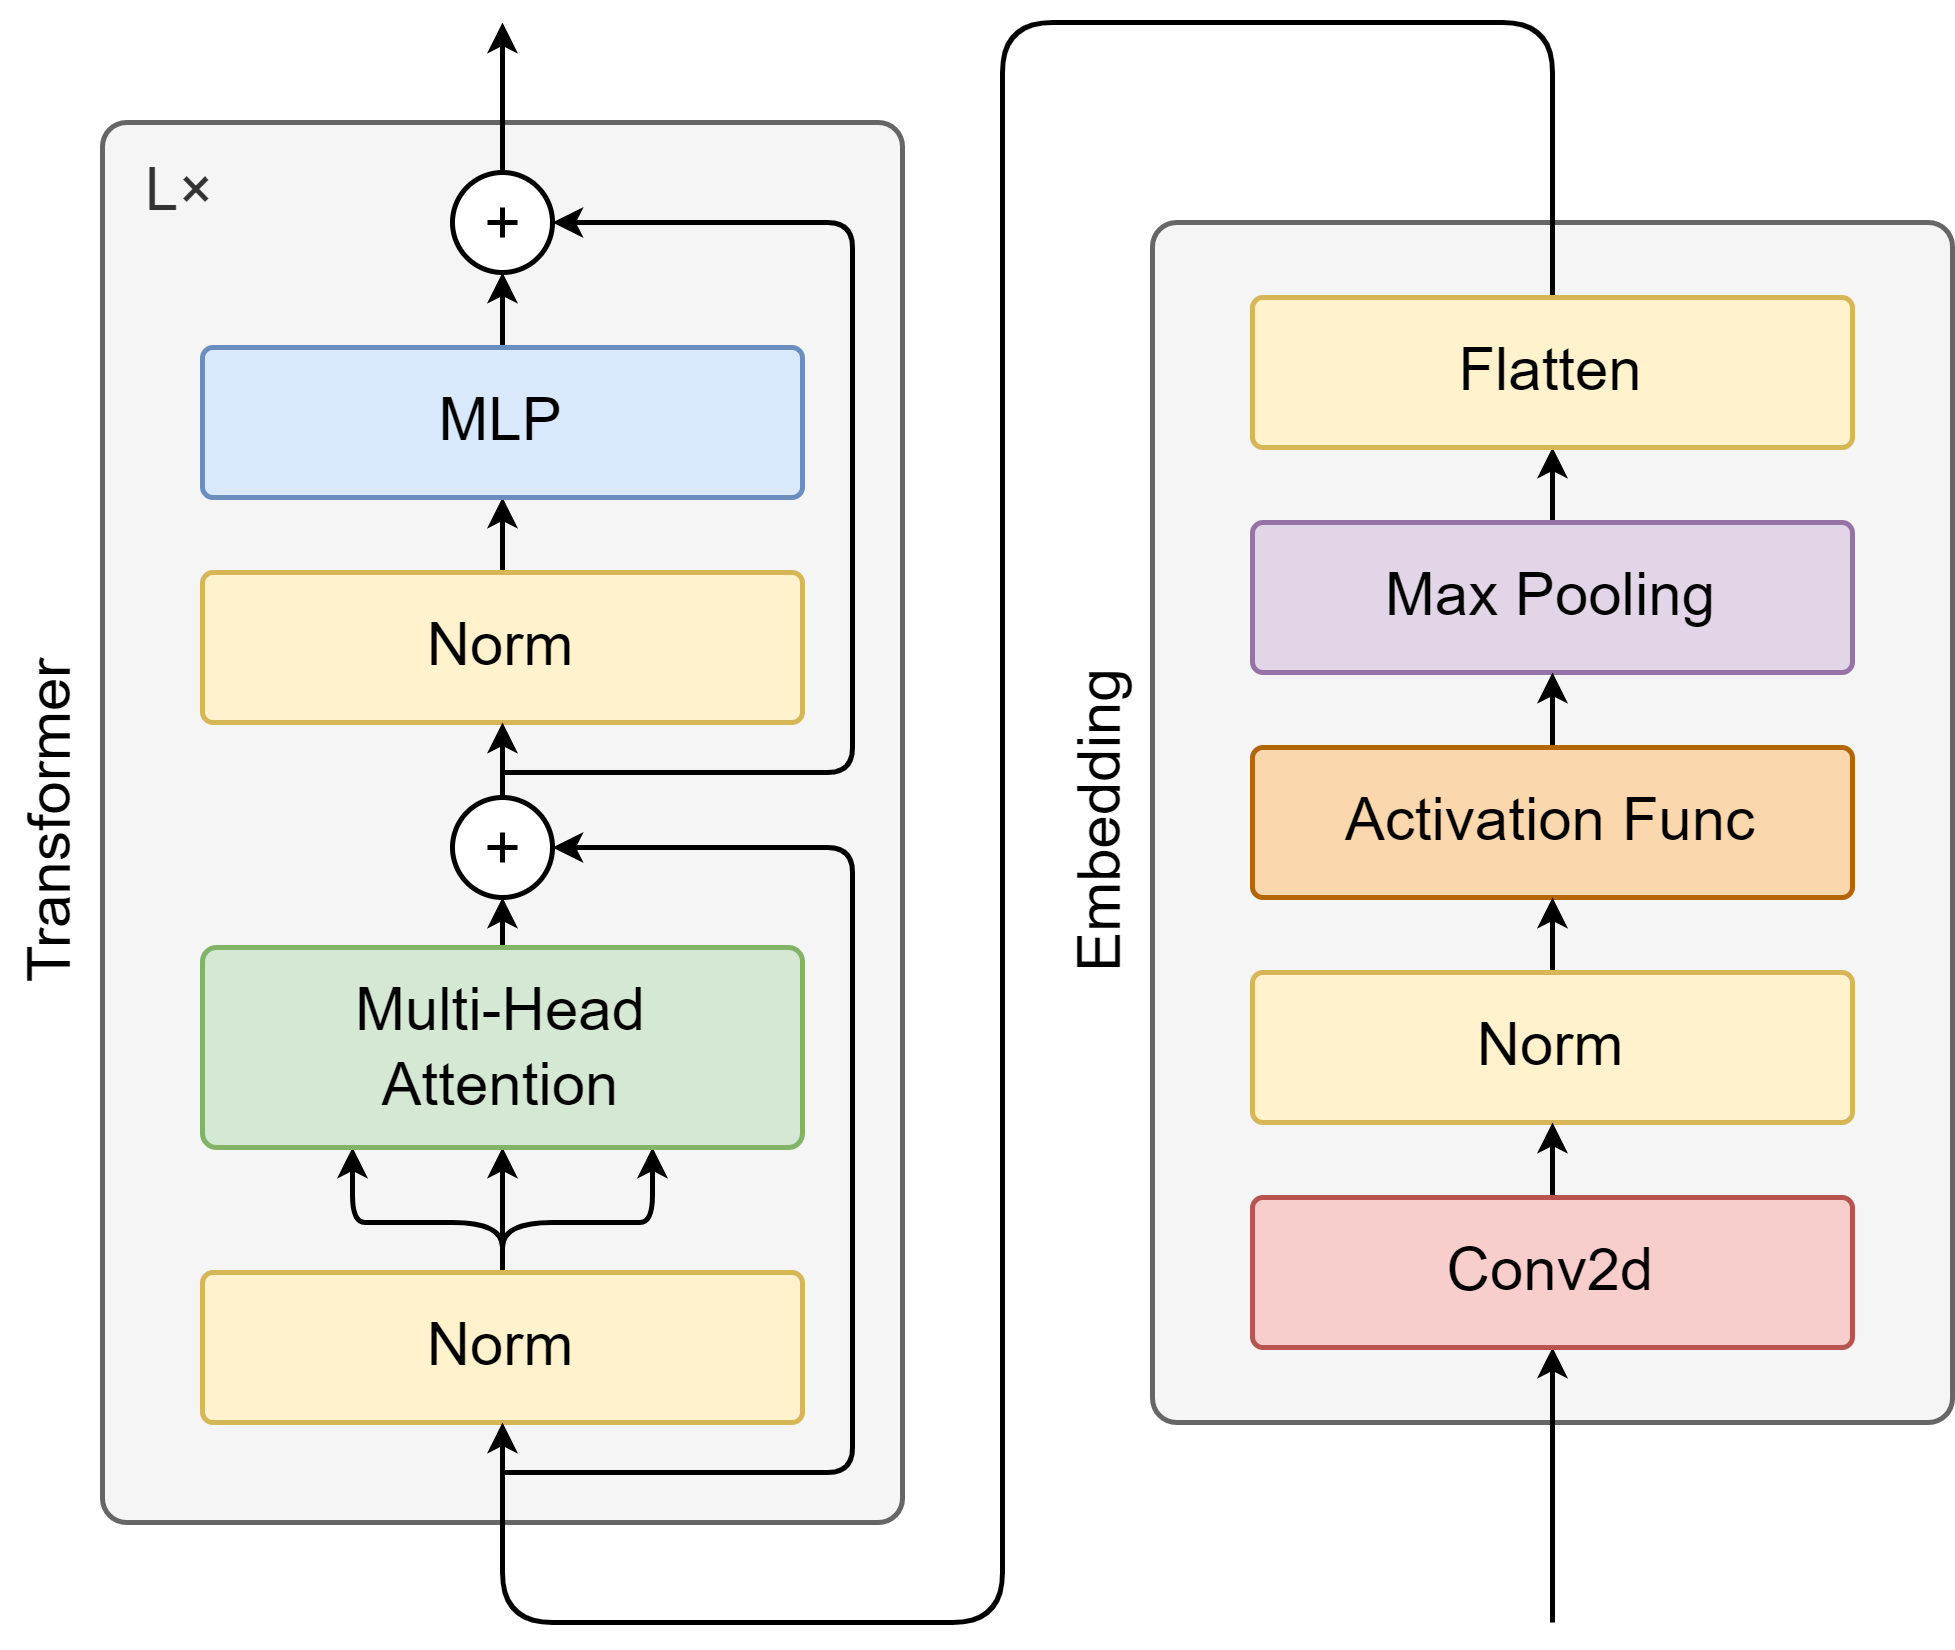

The diagram above was exported from draw.io. Its source (the exported page's mxGraphModel, read from the mxfile embedded in the PNG):
<mxGraphModel dx="941" dy="1806" grid="1" gridSize="10" guides="1" tooltips="1" connect="1" arrows="1" fold="1" page="1" pageScale="1" pageWidth="827" pageHeight="1169" math="0" shadow="0">
  <root>
    <mxCell id="0" />
    <mxCell id="1" parent="0" />
    <mxCell id="94" value="" style="rounded=1;whiteSpace=wrap;html=1;fillColor=#f5f5f5;fontColor=#333333;strokeColor=#666666;arcSize=3;" vertex="1" parent="1">
      <mxGeometry x="450" y="-690" width="160" height="240" as="geometry" />
    </mxCell>
    <mxCell id="95" style="edgeStyle=none;html=1;entryX=0.5;entryY=1;entryDx=0;entryDy=0;endSize=3;startSize=3;exitX=0.5;exitY=0;exitDx=0;exitDy=0;" edge="1" parent="1" source="96" target="124">
      <mxGeometry relative="1" as="geometry" />
    </mxCell>
    <mxCell id="96" value="&lt;font style=&quot;color: rgb(0, 0, 0);&quot;&gt;Max Pooling&lt;/font&gt;" style="rounded=1;whiteSpace=wrap;html=1;fillColor=#e1d5e7;strokeColor=#9673a6;arcSize=7;" vertex="1" parent="1">
      <mxGeometry x="470" y="-630" width="120" height="30" as="geometry" />
    </mxCell>
    <mxCell id="97" style="edgeStyle=none;html=1;entryX=0.5;entryY=1;entryDx=0;entryDy=0;exitX=0.5;exitY=0;exitDx=0;exitDy=0;endSize=3;startSize=3;" edge="1" parent="1" source="98" target="96">
      <mxGeometry relative="1" as="geometry" />
    </mxCell>
    <mxCell id="98" value="&lt;font style=&quot;color: rgb(0, 0, 0);&quot;&gt;Activation Func&lt;/font&gt;" style="rounded=1;whiteSpace=wrap;html=1;fillColor=#fad7ac;strokeColor=#b46504;arcSize=7;" vertex="1" parent="1">
      <mxGeometry x="470" y="-585" width="120" height="30" as="geometry" />
    </mxCell>
    <mxCell id="99" value="L×" style="rounded=1;whiteSpace=wrap;html=1;fillColor=#f5f5f5;fontColor=#333333;strokeColor=#666666;arcSize=3;verticalAlign=top;align=left;spacingLeft=7;" vertex="1" parent="1">
      <mxGeometry x="240" y="-710" width="160" height="280" as="geometry" />
    </mxCell>
    <mxCell id="100" style="edgeStyle=none;html=1;entryX=0.5;entryY=1;entryDx=0;entryDy=0;exitX=0.5;exitY=0;exitDx=0;exitDy=0;startSize=3;endSize=3;" edge="1" parent="1" source="103" target="105">
      <mxGeometry relative="1" as="geometry" />
    </mxCell>
    <mxCell id="101" style="edgeStyle=none;html=1;entryX=0.75;entryY=1;entryDx=0;entryDy=0;exitX=0.5;exitY=0;exitDx=0;exitDy=0;startSize=3;endSize=3;" edge="1" parent="1" source="103" target="105">
      <mxGeometry relative="1" as="geometry">
        <Array as="points">
          <mxPoint x="320" y="-490" />
          <mxPoint x="340" y="-490" />
          <mxPoint x="350" y="-490" />
        </Array>
      </mxGeometry>
    </mxCell>
    <mxCell id="102" style="edgeStyle=none;html=1;entryX=0.25;entryY=1;entryDx=0;entryDy=0;exitX=0.5;exitY=0;exitDx=0;exitDy=0;startSize=3;endSize=3;" edge="1" parent="1" source="103" target="105">
      <mxGeometry relative="1" as="geometry">
        <Array as="points">
          <mxPoint x="320" y="-490" />
          <mxPoint x="300" y="-490" />
          <mxPoint x="290" y="-490" />
        </Array>
      </mxGeometry>
    </mxCell>
    <mxCell id="103" value="Norm" style="rounded=1;whiteSpace=wrap;html=1;fillColor=#fff2cc;strokeColor=#d6b656;arcSize=7;" vertex="1" parent="1">
      <mxGeometry x="260" y="-480" width="120" height="30" as="geometry" />
    </mxCell>
    <mxCell id="104" style="edgeStyle=none;html=1;exitX=0.5;exitY=0;exitDx=0;exitDy=0;entryX=0.5;entryY=1;entryDx=0;entryDy=0;endArrow=classic;endFill=1;startSize=3;endSize=3;" edge="1" parent="1" source="105" target="122">
      <mxGeometry relative="1" as="geometry">
        <mxPoint x="320" y="-554" as="targetPoint" />
      </mxGeometry>
    </mxCell>
    <mxCell id="105" value="Multi-Head&lt;br&gt;Attention" style="rounded=1;whiteSpace=wrap;html=1;fillColor=#d5e8d4;strokeColor=#82b366;arcSize=7;" vertex="1" parent="1">
      <mxGeometry x="260" y="-545" width="120" height="40" as="geometry" />
    </mxCell>
    <mxCell id="106" style="edgeStyle=none;html=1;entryX=0.5;entryY=1;entryDx=0;entryDy=0;endArrow=classic;endFill=1;exitX=0.5;exitY=0;exitDx=0;exitDy=0;startSize=3;endSize=3;" edge="1" parent="1" source="107" target="110">
      <mxGeometry relative="1" as="geometry" />
    </mxCell>
    <mxCell id="107" value="Norm" style="rounded=1;whiteSpace=wrap;html=1;fillColor=#fff2cc;strokeColor=#d6b656;arcSize=7;" vertex="1" parent="1">
      <mxGeometry x="260" y="-620" width="120" height="30" as="geometry" />
    </mxCell>
    <mxCell id="108" style="edgeStyle=none;html=1;entryX=0.5;entryY=1;entryDx=0;entryDy=0;endArrow=classic;endFill=1;exitX=0.5;exitY=0;exitDx=0;exitDy=0;startSize=3;endSize=3;" edge="1" parent="1" source="122" target="107">
      <mxGeometry relative="1" as="geometry">
        <mxPoint x="320" y="-574" as="sourcePoint" />
      </mxGeometry>
    </mxCell>
    <mxCell id="109" style="edgeStyle=none;html=1;entryX=0.5;entryY=1;entryDx=0;entryDy=0;exitX=0.5;exitY=0;exitDx=0;exitDy=0;endArrow=classic;endFill=1;startSize=3;endSize=3;" edge="1" parent="1" source="110" target="114">
      <mxGeometry relative="1" as="geometry">
        <mxPoint x="420" y="-680" as="sourcePoint" />
      </mxGeometry>
    </mxCell>
    <mxCell id="110" value="MLP" style="rounded=1;whiteSpace=wrap;html=1;fillColor=#dae8fc;strokeColor=#6c8ebf;arcSize=7;" vertex="1" parent="1">
      <mxGeometry x="260" y="-665" width="120" height="30" as="geometry" />
    </mxCell>
    <mxCell id="111" value="" style="group" vertex="1" connectable="0" parent="1">
      <mxGeometry x="310" y="-700" width="20" height="20" as="geometry" />
    </mxCell>
    <mxCell id="112" style="edgeStyle=none;html=1;exitX=0.5;exitY=0;exitDx=0;exitDy=0;endSize=3;startSize=3;" edge="1" parent="111" source="114">
      <mxGeometry relative="1" as="geometry">
        <mxPoint x="10" y="-30" as="targetPoint" />
      </mxGeometry>
    </mxCell>
    <mxCell id="113" value="" style="group" vertex="1" connectable="0" parent="111">
      <mxGeometry width="20" height="20" as="geometry" />
    </mxCell>
    <mxCell id="114" value="" style="ellipse;whiteSpace=wrap;html=1;aspect=fixed;" vertex="1" parent="113">
      <mxGeometry width="20" height="20" as="geometry" />
    </mxCell>
    <mxCell id="115" value="" style="shape=cross;whiteSpace=wrap;html=1;size=0;" vertex="1" parent="113">
      <mxGeometry x="7" y="7" width="6" height="6" as="geometry" />
    </mxCell>
    <mxCell id="116" value="" style="endArrow=classic;html=1;entryX=1;entryY=0.5;entryDx=0;entryDy=0;startSize=3;endSize=3;arcSize=10;" edge="1" parent="1" target="114">
      <mxGeometry width="50" height="50" relative="1" as="geometry">
        <mxPoint x="320" y="-580" as="sourcePoint" />
        <mxPoint x="349.9999999999999" y="-710" as="targetPoint" />
        <Array as="points">
          <mxPoint x="390" y="-580" />
          <mxPoint x="390" y="-690" />
        </Array>
      </mxGeometry>
    </mxCell>
    <mxCell id="117" style="edgeStyle=none;html=1;entryX=0.5;entryY=1;entryDx=0;entryDy=0;exitX=0.5;exitY=1;exitDx=0;exitDy=0;endSize=3;startSize=3;" edge="1" parent="1" source="124" target="103">
      <mxGeometry relative="1" as="geometry">
        <Array as="points">
          <mxPoint x="530" y="-730" />
          <mxPoint x="420" y="-730" />
          <mxPoint x="420" y="-410" />
          <mxPoint x="320" y="-410" />
        </Array>
      </mxGeometry>
    </mxCell>
    <mxCell id="118" value="Embedding" style="text;html=1;align=center;verticalAlign=middle;whiteSpace=wrap;rounded=0;horizontal=0;" vertex="1" parent="1">
      <mxGeometry x="430" y="-605" width="20" height="70" as="geometry" />
    </mxCell>
    <mxCell id="119" value="Transformer" style="text;html=1;align=center;verticalAlign=middle;whiteSpace=wrap;rounded=0;horizontal=0;" vertex="1" parent="1">
      <mxGeometry x="220" y="-605" width="20" height="70" as="geometry" />
    </mxCell>
    <mxCell id="120" value="" style="endArrow=classic;html=1;entryX=1;entryY=0.5;entryDx=0;entryDy=0;startSize=3;endSize=3;arcSize=10;" edge="1" parent="1" target="122">
      <mxGeometry width="50" height="50" relative="1" as="geometry">
        <mxPoint x="320" y="-440" as="sourcePoint" />
        <mxPoint x="330" y="-564" as="targetPoint" />
        <Array as="points">
          <mxPoint x="390" y="-440" />
          <mxPoint x="390" y="-565" />
        </Array>
      </mxGeometry>
    </mxCell>
    <mxCell id="121" value="" style="group" vertex="1" connectable="0" parent="1">
      <mxGeometry x="310" y="-575" width="20" height="20" as="geometry" />
    </mxCell>
    <mxCell id="122" value="" style="ellipse;whiteSpace=wrap;html=1;aspect=fixed;" vertex="1" parent="121">
      <mxGeometry width="20" height="20" as="geometry" />
    </mxCell>
    <mxCell id="123" value="" style="shape=cross;whiteSpace=wrap;html=1;size=0;" vertex="1" parent="121">
      <mxGeometry x="7" y="7" width="6" height="6" as="geometry" />
    </mxCell>
    <mxCell id="124" value="Flatten" style="rounded=1;whiteSpace=wrap;html=1;fillColor=#fff2cc;strokeColor=#d6b656;arcSize=7;" vertex="1" parent="1">
      <mxGeometry x="470" y="-675" width="120" height="30" as="geometry" />
    </mxCell>
    <mxCell id="125" style="edgeStyle=none;html=1;startSize=3;endSize=3;entryX=0.5;entryY=1;entryDx=0;entryDy=0;exitX=0.5;exitY=0;exitDx=0;exitDy=0;" edge="1" parent="1" source="126" target="98">
      <mxGeometry relative="1" as="geometry" />
    </mxCell>
    <mxCell id="126" value="&lt;font style=&quot;color: rgb(0, 0, 0);&quot;&gt;Norm&lt;/font&gt;" style="rounded=1;whiteSpace=wrap;html=1;fillColor=#fff2cc;strokeColor=#d6b656;arcSize=7;" vertex="1" parent="1">
      <mxGeometry x="470" y="-540" width="120" height="30" as="geometry" />
    </mxCell>
    <mxCell id="127" style="edgeStyle=none;html=1;endSize=3;startSize=3;exitX=0.5;exitY=0;exitDx=0;exitDy=0;entryX=0.5;entryY=1;entryDx=0;entryDy=0;" edge="1" parent="1" source="129" target="126">
      <mxGeometry relative="1" as="geometry">
        <mxPoint x="530" y="-630" as="targetPoint" />
      </mxGeometry>
    </mxCell>
    <mxCell id="128" style="edgeStyle=none;html=1;endArrow=none;endFill=0;startArrow=classic;startFill=1;endSize=3;startSize=3;" edge="1" parent="1" source="129">
      <mxGeometry relative="1" as="geometry">
        <mxPoint x="530" y="-410" as="targetPoint" />
      </mxGeometry>
    </mxCell>
    <mxCell id="129" value="&lt;font style=&quot;color: rgb(0, 0, 0);&quot;&gt;Conv2d&lt;br&gt;&lt;/font&gt;" style="rounded=1;whiteSpace=wrap;html=1;fillColor=#f8cecc;strokeColor=#b85450;arcSize=7;" vertex="1" parent="1">
      <mxGeometry x="470" y="-495" width="120" height="30" as="geometry" />
    </mxCell>
  </root>
</mxGraphModel>